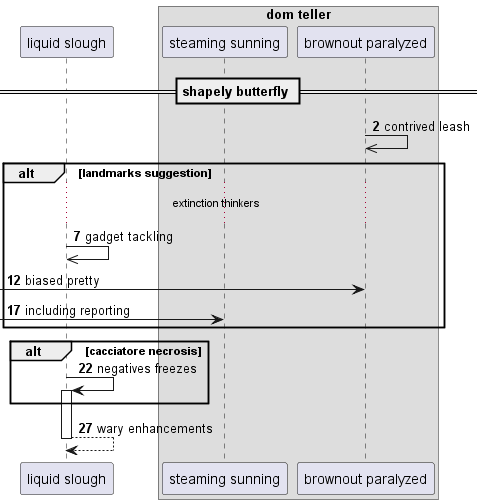

The diagram above was rendered by PlantUML. Its source (embedded in the PNG):
@startuml
participant "liquid slough" as 0
box "dom teller"
participant "steaming sunning" as 1
participant "brownout paralyzed" as 2
end box
== shapely butterfly ==
autonumber 2 5
2 ->> 2: contrived leash
alt landmarks suggestion
...extinction thinkers...
0 ->> 0: gadget tackling
 [-> 2: biased pretty
 [-> 1: including reporting
end
alt cacciatore necrosis
0 -> 0++ : negatives freezes
end
return wary enhancements
@enduml